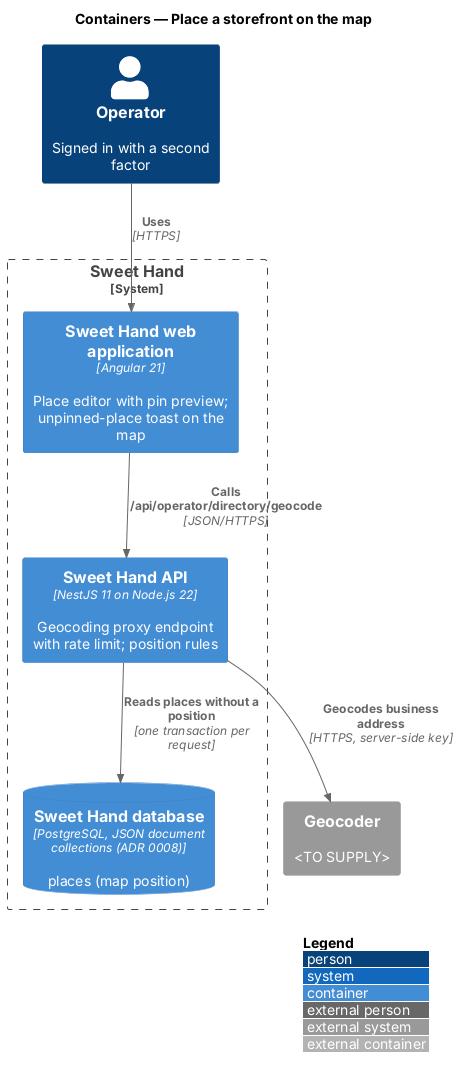

The diagram above was rendered by PlantUML. Its source (embedded in the PNG):
@startuml
!include <C4/C4_Container>
LAYOUT_WITH_LEGEND()
title Containers — Place a storefront on the map

Person(operator, "Operator", "Signed in with a second factor")
System_Boundary(sweethand, "Sweet Hand") {
  Container(web, "Sweet Hand web application", "Angular 21", "Place editor with pin preview; unpinned-place toast on the map")
  Container(api, "Sweet Hand API", "NestJS 11 on Node.js 22", "Geocoding proxy endpoint with rate limit; position rules")
  ContainerDb(db, "Sweet Hand database", "PostgreSQL, JSON document collections (ADR 0008)", "places (map position)")
}
System_Ext(geo, "Geocoder", "<TO SUPPLY>")

Rel(operator, web, "Uses", "HTTPS")
Rel(web, api, "Calls /api/operator/directory/geocode", "JSON/HTTPS")
Rel(api, db, "Reads places without a position", "one transaction per request")
Rel(api, geo, "Geocodes business address", "HTTPS, server-side key")
@enduml